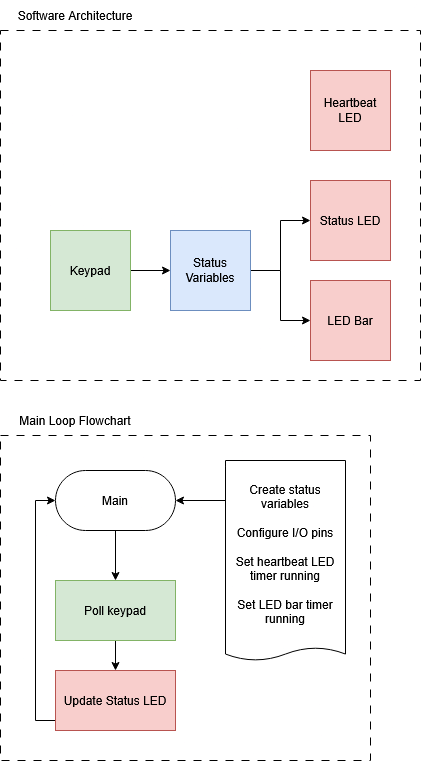

The diagram above was exported from draw.io. Its source (the exported page's mxGraphModel, read from the mxfile embedded in the PNG):
<mxGraphModel dx="796" dy="524" grid="1" gridSize="10" guides="1" tooltips="1" connect="1" arrows="1" fold="1" page="1" pageScale="1" pageWidth="850" pageHeight="1100" math="0" shadow="0">
  <root>
    <mxCell id="0" />
    <mxCell id="1" parent="0" />
    <mxCell id="c_6UiLzbMtXG4o_0du18-6" style="edgeStyle=orthogonalEdgeStyle;rounded=0;orthogonalLoop=1;jettySize=auto;html=1;entryX=0;entryY=0.5;entryDx=0;entryDy=0;" edge="1" parent="1" source="c_6UiLzbMtXG4o_0du18-1" target="c_6UiLzbMtXG4o_0du18-5">
      <mxGeometry relative="1" as="geometry" />
    </mxCell>
    <mxCell id="c_6UiLzbMtXG4o_0du18-1" value="Keypad" style="whiteSpace=wrap;html=1;aspect=fixed;fillColor=#d5e8d4;strokeColor=#82b366;" vertex="1" parent="1">
      <mxGeometry x="290" y="280" width="80" height="80" as="geometry" />
    </mxCell>
    <mxCell id="c_6UiLzbMtXG4o_0du18-2" value="Status LED" style="whiteSpace=wrap;html=1;aspect=fixed;fillColor=#f8cecc;strokeColor=#b85450;" vertex="1" parent="1">
      <mxGeometry x="550" y="230" width="80" height="80" as="geometry" />
    </mxCell>
    <mxCell id="c_6UiLzbMtXG4o_0du18-3" value="LED Bar" style="whiteSpace=wrap;html=1;aspect=fixed;fillColor=#f8cecc;strokeColor=#b85450;" vertex="1" parent="1">
      <mxGeometry x="550" y="330" width="80" height="80" as="geometry" />
    </mxCell>
    <mxCell id="c_6UiLzbMtXG4o_0du18-4" value="Heartbeat LED" style="whiteSpace=wrap;html=1;aspect=fixed;fillColor=#f8cecc;strokeColor=#b85450;" vertex="1" parent="1">
      <mxGeometry x="550" y="120" width="80" height="80" as="geometry" />
    </mxCell>
    <mxCell id="c_6UiLzbMtXG4o_0du18-7" style="edgeStyle=orthogonalEdgeStyle;rounded=0;orthogonalLoop=1;jettySize=auto;html=1;entryX=0;entryY=0.5;entryDx=0;entryDy=0;" edge="1" parent="1" source="c_6UiLzbMtXG4o_0du18-5" target="c_6UiLzbMtXG4o_0du18-2">
      <mxGeometry relative="1" as="geometry" />
    </mxCell>
    <mxCell id="c_6UiLzbMtXG4o_0du18-8" style="edgeStyle=orthogonalEdgeStyle;rounded=0;orthogonalLoop=1;jettySize=auto;html=1;entryX=0;entryY=0.5;entryDx=0;entryDy=0;" edge="1" parent="1" source="c_6UiLzbMtXG4o_0du18-5" target="c_6UiLzbMtXG4o_0du18-3">
      <mxGeometry relative="1" as="geometry" />
    </mxCell>
    <mxCell id="c_6UiLzbMtXG4o_0du18-5" value="Status Variables" style="whiteSpace=wrap;html=1;aspect=fixed;fillColor=#dae8fc;strokeColor=#6c8ebf;" vertex="1" parent="1">
      <mxGeometry x="410" y="280" width="80" height="80" as="geometry" />
    </mxCell>
    <mxCell id="c_6UiLzbMtXG4o_0du18-9" value="" style="rounded=0;whiteSpace=wrap;html=1;fillColor=none;dashed=1;dashPattern=8 8;" vertex="1" parent="1">
      <mxGeometry x="240" y="80" width="420" height="350" as="geometry" />
    </mxCell>
    <mxCell id="c_6UiLzbMtXG4o_0du18-10" value="Software Architecture" style="text;html=1;align=center;verticalAlign=middle;whiteSpace=wrap;rounded=0;" vertex="1" parent="1">
      <mxGeometry x="240" y="50" width="150" height="30" as="geometry" />
    </mxCell>
    <mxCell id="c_6UiLzbMtXG4o_0du18-20" style="edgeStyle=orthogonalEdgeStyle;rounded=0;orthogonalLoop=1;jettySize=auto;html=1;entryX=0.5;entryY=0;entryDx=0;entryDy=0;" edge="1" parent="1" source="c_6UiLzbMtXG4o_0du18-11" target="c_6UiLzbMtXG4o_0du18-19">
      <mxGeometry relative="1" as="geometry" />
    </mxCell>
    <mxCell id="c_6UiLzbMtXG4o_0du18-11" value="Main" style="rounded=1;whiteSpace=wrap;html=1;arcSize=50;" vertex="1" parent="1">
      <mxGeometry x="295" y="520" width="120" height="60" as="geometry" />
    </mxCell>
    <mxCell id="c_6UiLzbMtXG4o_0du18-18" style="edgeStyle=orthogonalEdgeStyle;rounded=0;orthogonalLoop=1;jettySize=auto;html=1;entryX=1;entryY=0.5;entryDx=0;entryDy=0;" edge="1" parent="1" source="c_6UiLzbMtXG4o_0du18-17" target="c_6UiLzbMtXG4o_0du18-11">
      <mxGeometry relative="1" as="geometry">
        <Array as="points">
          <mxPoint x="495" y="550" />
          <mxPoint x="495" y="550" />
        </Array>
      </mxGeometry>
    </mxCell>
    <mxCell id="c_6UiLzbMtXG4o_0du18-17" value="&lt;div&gt;Create status variables&lt;/div&gt;&lt;div&gt;&lt;br&gt;&lt;/div&gt;&lt;div&gt;Configure I/O pins&lt;/div&gt;&lt;div&gt;&lt;br&gt;&lt;/div&gt;&lt;div&gt;Set heartbeat LED timer running&lt;/div&gt;&lt;div&gt;&lt;br&gt;&lt;/div&gt;&lt;div&gt;Set LED bar timer running&lt;/div&gt;" style="shape=document;whiteSpace=wrap;html=1;boundedLbl=1;size=0.06451612903225806;" vertex="1" parent="1">
      <mxGeometry x="465" y="510" width="120" height="200" as="geometry" />
    </mxCell>
    <mxCell id="c_6UiLzbMtXG4o_0du18-22" style="edgeStyle=orthogonalEdgeStyle;rounded=0;orthogonalLoop=1;jettySize=auto;html=1;entryX=0.5;entryY=0;entryDx=0;entryDy=0;" edge="1" parent="1" source="c_6UiLzbMtXG4o_0du18-19" target="c_6UiLzbMtXG4o_0du18-21">
      <mxGeometry relative="1" as="geometry" />
    </mxCell>
    <mxCell id="c_6UiLzbMtXG4o_0du18-19" value="Poll keypad" style="rounded=0;whiteSpace=wrap;html=1;fillColor=#d5e8d4;strokeColor=#82b366;" vertex="1" parent="1">
      <mxGeometry x="295" y="630" width="120" height="60" as="geometry" />
    </mxCell>
    <mxCell id="c_6UiLzbMtXG4o_0du18-23" style="edgeStyle=orthogonalEdgeStyle;rounded=0;orthogonalLoop=1;jettySize=auto;html=1;entryX=0;entryY=0.5;entryDx=0;entryDy=0;" edge="1" parent="1" source="c_6UiLzbMtXG4o_0du18-21" target="c_6UiLzbMtXG4o_0du18-11">
      <mxGeometry relative="1" as="geometry">
        <Array as="points">
          <mxPoint x="275" y="770" />
          <mxPoint x="275" y="550" />
        </Array>
      </mxGeometry>
    </mxCell>
    <mxCell id="c_6UiLzbMtXG4o_0du18-21" value="Update Status LED" style="rounded=0;whiteSpace=wrap;html=1;fillColor=#f8cecc;strokeColor=#b85450;" vertex="1" parent="1">
      <mxGeometry x="295" y="720" width="120" height="60" as="geometry" />
    </mxCell>
    <mxCell id="c_6UiLzbMtXG4o_0du18-24" value="" style="rounded=0;whiteSpace=wrap;html=1;fillColor=none;dashed=1;dashPattern=8 8;" vertex="1" parent="1">
      <mxGeometry x="240" y="485" width="370" height="325" as="geometry" />
    </mxCell>
    <mxCell id="c_6UiLzbMtXG4o_0du18-25" value="Main Loop Flowchart" style="text;html=1;align=center;verticalAlign=middle;whiteSpace=wrap;rounded=0;" vertex="1" parent="1">
      <mxGeometry x="240" y="455" width="150" height="30" as="geometry" />
    </mxCell>
  </root>
</mxGraphModel>